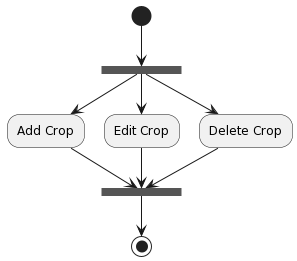

The diagram above was rendered by PlantUML. Its source (embedded in the PNG):
@startuml
(*) --> ===B1===
--> Add Crop
--> ===B2===
===B1=== --> Edit Crop
--> ===B2===
===B1=== --> Delete Crop
--> ===B2===
--> (*)
@enduml